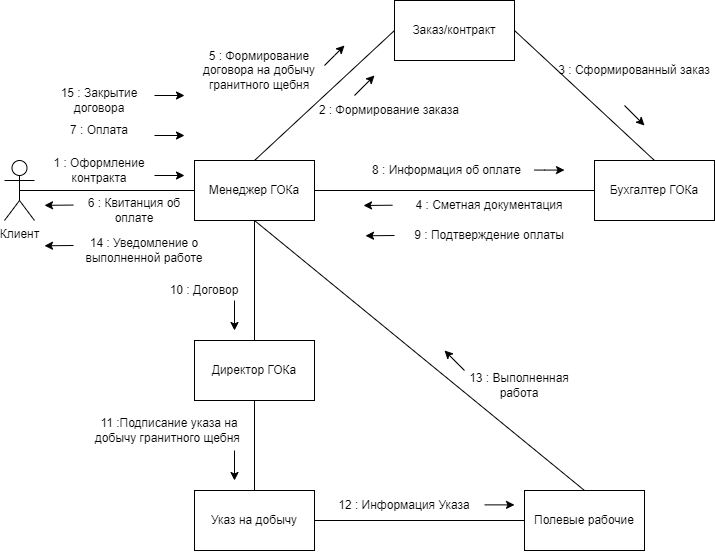

The diagram above was exported from draw.io. Its source (the exported page's mxGraphModel, read from the mxfile embedded in the PNG):
<mxGraphModel dx="707" dy="643" grid="1" gridSize="10" guides="1" tooltips="1" connect="1" arrows="1" fold="1" page="1" pageScale="1" pageWidth="827" pageHeight="1169" math="0" shadow="0">
  <root>
    <mxCell id="0" />
    <mxCell id="1" parent="0" />
    <mxCell id="g2aoBZaZqUjJTRKqKGUw-8" style="rounded=0;orthogonalLoop=1;jettySize=auto;html=1;exitX=0.5;exitY=0.5;exitDx=0;exitDy=0;exitPerimeter=0;entryX=0;entryY=0.5;entryDx=0;entryDy=0;endArrow=none;endFill=0;" edge="1" parent="1" source="g2aoBZaZqUjJTRKqKGUw-1" target="g2aoBZaZqUjJTRKqKGUw-2">
      <mxGeometry relative="1" as="geometry" />
    </mxCell>
    <mxCell id="g2aoBZaZqUjJTRKqKGUw-1" value="Клиент" style="shape=umlActor;verticalLabelPosition=bottom;verticalAlign=top;html=1;outlineConnect=0;" vertex="1" parent="1">
      <mxGeometry x="40" y="195" width="30" height="60" as="geometry" />
    </mxCell>
    <mxCell id="g2aoBZaZqUjJTRKqKGUw-11" style="edgeStyle=none;rounded=0;orthogonalLoop=1;jettySize=auto;html=1;exitX=1;exitY=0.5;exitDx=0;exitDy=0;entryX=0;entryY=0.5;entryDx=0;entryDy=0;endArrow=none;endFill=0;" edge="1" parent="1" source="g2aoBZaZqUjJTRKqKGUw-2" target="g2aoBZaZqUjJTRKqKGUw-4">
      <mxGeometry relative="1" as="geometry" />
    </mxCell>
    <mxCell id="g2aoBZaZqUjJTRKqKGUw-13" style="edgeStyle=none;rounded=0;orthogonalLoop=1;jettySize=auto;html=1;exitX=0.5;exitY=0;exitDx=0;exitDy=0;entryX=0;entryY=0.5;entryDx=0;entryDy=0;endArrow=none;endFill=0;" edge="1" parent="1" source="g2aoBZaZqUjJTRKqKGUw-2" target="g2aoBZaZqUjJTRKqKGUw-5">
      <mxGeometry relative="1" as="geometry" />
    </mxCell>
    <mxCell id="g2aoBZaZqUjJTRKqKGUw-30" style="edgeStyle=none;rounded=0;orthogonalLoop=1;jettySize=auto;html=1;exitX=0.5;exitY=1;exitDx=0;exitDy=0;endArrow=none;endFill=0;" edge="1" parent="1" source="g2aoBZaZqUjJTRKqKGUw-2" target="g2aoBZaZqUjJTRKqKGUw-29">
      <mxGeometry relative="1" as="geometry" />
    </mxCell>
    <mxCell id="g2aoBZaZqUjJTRKqKGUw-2" value="Менеджер ГОКа" style="rounded=0;whiteSpace=wrap;html=1;" vertex="1" parent="1">
      <mxGeometry x="230" y="195" width="120" height="60" as="geometry" />
    </mxCell>
    <mxCell id="g2aoBZaZqUjJTRKqKGUw-3" style="edgeStyle=orthogonalEdgeStyle;rounded=0;orthogonalLoop=1;jettySize=auto;html=1;exitX=0.5;exitY=1;exitDx=0;exitDy=0;" edge="1" parent="1" source="g2aoBZaZqUjJTRKqKGUw-2" target="g2aoBZaZqUjJTRKqKGUw-2">
      <mxGeometry relative="1" as="geometry" />
    </mxCell>
    <mxCell id="g2aoBZaZqUjJTRKqKGUw-12" style="edgeStyle=none;rounded=0;orthogonalLoop=1;jettySize=auto;html=1;exitX=0.5;exitY=0;exitDx=0;exitDy=0;entryX=1;entryY=0.5;entryDx=0;entryDy=0;endArrow=none;endFill=0;" edge="1" parent="1" source="g2aoBZaZqUjJTRKqKGUw-4" target="g2aoBZaZqUjJTRKqKGUw-5">
      <mxGeometry relative="1" as="geometry" />
    </mxCell>
    <mxCell id="g2aoBZaZqUjJTRKqKGUw-4" value="Бухгалтер ГОКа" style="rounded=0;whiteSpace=wrap;html=1;" vertex="1" parent="1">
      <mxGeometry x="630" y="195" width="120" height="60" as="geometry" />
    </mxCell>
    <mxCell id="g2aoBZaZqUjJTRKqKGUw-5" value="Заказ/контракт" style="rounded=0;whiteSpace=wrap;html=1;" vertex="1" parent="1">
      <mxGeometry x="430" y="35" width="120" height="60" as="geometry" />
    </mxCell>
    <mxCell id="g2aoBZaZqUjJTRKqKGUw-9" style="edgeStyle=none;rounded=0;orthogonalLoop=1;jettySize=auto;html=1;exitX=1;exitY=0.5;exitDx=0;exitDy=0;endArrow=none;endFill=0;" edge="1" parent="1" source="g2aoBZaZqUjJTRKqKGUw-2" target="g2aoBZaZqUjJTRKqKGUw-2">
      <mxGeometry relative="1" as="geometry" />
    </mxCell>
    <mxCell id="g2aoBZaZqUjJTRKqKGUw-10" style="edgeStyle=none;rounded=0;orthogonalLoop=1;jettySize=auto;html=1;exitX=0.25;exitY=1;exitDx=0;exitDy=0;endArrow=none;endFill=0;" edge="1" parent="1" source="g2aoBZaZqUjJTRKqKGUw-4" target="g2aoBZaZqUjJTRKqKGUw-4">
      <mxGeometry relative="1" as="geometry" />
    </mxCell>
    <mxCell id="g2aoBZaZqUjJTRKqKGUw-52" style="edgeStyle=none;rounded=0;orthogonalLoop=1;jettySize=auto;html=1;exitX=1;exitY=0.5;exitDx=0;exitDy=0;entryX=0;entryY=0.5;entryDx=0;entryDy=0;endArrow=none;endFill=0;" edge="1" parent="1" source="g2aoBZaZqUjJTRKqKGUw-14" target="g2aoBZaZqUjJTRKqKGUw-15">
      <mxGeometry relative="1" as="geometry" />
    </mxCell>
    <mxCell id="g2aoBZaZqUjJTRKqKGUw-14" value="Указ на добычу" style="rounded=0;whiteSpace=wrap;html=1;" vertex="1" parent="1">
      <mxGeometry x="230" y="525" width="120" height="60" as="geometry" />
    </mxCell>
    <mxCell id="g2aoBZaZqUjJTRKqKGUw-54" style="edgeStyle=none;rounded=0;orthogonalLoop=1;jettySize=auto;html=1;exitX=0.5;exitY=0;exitDx=0;exitDy=0;entryX=0.5;entryY=1;entryDx=0;entryDy=0;endArrow=none;endFill=0;" edge="1" parent="1" source="g2aoBZaZqUjJTRKqKGUw-15" target="g2aoBZaZqUjJTRKqKGUw-2">
      <mxGeometry relative="1" as="geometry" />
    </mxCell>
    <mxCell id="g2aoBZaZqUjJTRKqKGUw-15" value="Полевые рабочие" style="rounded=0;whiteSpace=wrap;html=1;" vertex="1" parent="1">
      <mxGeometry x="560" y="525" width="120" height="60" as="geometry" />
    </mxCell>
    <mxCell id="g2aoBZaZqUjJTRKqKGUw-18" value="" style="endArrow=classic;html=1;rounded=0;" edge="1" parent="1">
      <mxGeometry width="50" height="50" relative="1" as="geometry">
        <mxPoint x="190" y="210" as="sourcePoint" />
        <mxPoint x="220" y="210" as="targetPoint" />
        <Array as="points">
          <mxPoint x="220" y="210" />
        </Array>
      </mxGeometry>
    </mxCell>
    <mxCell id="g2aoBZaZqUjJTRKqKGUw-19" value="1 : Оформление контракта" style="text;html=1;strokeColor=none;fillColor=none;align=center;verticalAlign=middle;whiteSpace=wrap;rounded=0;" vertex="1" parent="1">
      <mxGeometry x="80" y="190" width="110" height="30" as="geometry" />
    </mxCell>
    <mxCell id="g2aoBZaZqUjJTRKqKGUw-20" value="2 : Формирование заказа" style="text;html=1;strokeColor=none;fillColor=none;align=center;verticalAlign=middle;whiteSpace=wrap;rounded=0;" vertex="1" parent="1">
      <mxGeometry x="340" y="130" width="170" height="30" as="geometry" />
    </mxCell>
    <mxCell id="g2aoBZaZqUjJTRKqKGUw-21" value="" style="endArrow=classic;html=1;rounded=0;" edge="1" parent="1">
      <mxGeometry width="50" height="50" relative="1" as="geometry">
        <mxPoint x="390" y="130" as="sourcePoint" />
        <mxPoint x="410" y="110" as="targetPoint" />
      </mxGeometry>
    </mxCell>
    <mxCell id="g2aoBZaZqUjJTRKqKGUw-22" value="4 : Сметная документация" style="text;html=1;strokeColor=none;fillColor=none;align=center;verticalAlign=middle;whiteSpace=wrap;rounded=0;" vertex="1" parent="1">
      <mxGeometry x="440" y="225" width="170" height="30" as="geometry" />
    </mxCell>
    <mxCell id="g2aoBZaZqUjJTRKqKGUw-23" value="" style="endArrow=classic;html=1;rounded=0;" edge="1" parent="1">
      <mxGeometry width="50" height="50" relative="1" as="geometry">
        <mxPoint x="428" y="239.71000000000004" as="sourcePoint" />
        <mxPoint x="399" y="240" as="targetPoint" />
      </mxGeometry>
    </mxCell>
    <mxCell id="g2aoBZaZqUjJTRKqKGUw-24" value="" style="endArrow=classic;html=1;rounded=0;" edge="1" parent="1">
      <mxGeometry width="50" height="50" relative="1" as="geometry">
        <mxPoint x="660" y="140" as="sourcePoint" />
        <mxPoint x="680" y="160" as="targetPoint" />
      </mxGeometry>
    </mxCell>
    <mxCell id="g2aoBZaZqUjJTRKqKGUw-25" value="3 : Сформированный заказ" style="text;html=1;strokeColor=none;fillColor=none;align=center;verticalAlign=middle;whiteSpace=wrap;rounded=0;" vertex="1" parent="1">
      <mxGeometry x="590" y="90" width="160" height="30" as="geometry" />
    </mxCell>
    <mxCell id="g2aoBZaZqUjJTRKqKGUw-26" value="" style="endArrow=classic;html=1;rounded=0;" edge="1" parent="1">
      <mxGeometry width="50" height="50" relative="1" as="geometry">
        <mxPoint x="360" y="100" as="sourcePoint" />
        <mxPoint x="380" y="80" as="targetPoint" />
        <Array as="points">
          <mxPoint x="370" y="90" />
        </Array>
      </mxGeometry>
    </mxCell>
    <mxCell id="g2aoBZaZqUjJTRKqKGUw-27" value="5 : Формирование договора на добычу гранитного щебня" style="text;html=1;strokeColor=none;fillColor=none;align=center;verticalAlign=middle;whiteSpace=wrap;rounded=0;" vertex="1" parent="1">
      <mxGeometry x="220" y="90" width="150" height="30" as="geometry" />
    </mxCell>
    <mxCell id="g2aoBZaZqUjJTRKqKGUw-31" style="edgeStyle=none;rounded=0;orthogonalLoop=1;jettySize=auto;html=1;exitX=0.5;exitY=1;exitDx=0;exitDy=0;entryX=0.5;entryY=0;entryDx=0;entryDy=0;endArrow=none;endFill=0;" edge="1" parent="1" source="g2aoBZaZqUjJTRKqKGUw-29" target="g2aoBZaZqUjJTRKqKGUw-14">
      <mxGeometry relative="1" as="geometry" />
    </mxCell>
    <mxCell id="g2aoBZaZqUjJTRKqKGUw-29" value="Директор ГОКа" style="rounded=0;whiteSpace=wrap;html=1;" vertex="1" parent="1">
      <mxGeometry x="230" y="375" width="120" height="60" as="geometry" />
    </mxCell>
    <mxCell id="g2aoBZaZqUjJTRKqKGUw-32" value="" style="endArrow=classic;html=1;rounded=0;" edge="1" parent="1">
      <mxGeometry width="50" height="50" relative="1" as="geometry">
        <mxPoint x="270" y="335" as="sourcePoint" />
        <mxPoint x="270" y="365" as="targetPoint" />
      </mxGeometry>
    </mxCell>
    <mxCell id="g2aoBZaZqUjJTRKqKGUw-33" value="10 : Договор" style="text;html=1;strokeColor=none;fillColor=none;align=center;verticalAlign=middle;whiteSpace=wrap;rounded=0;" vertex="1" parent="1">
      <mxGeometry x="200" y="310" width="80" height="30" as="geometry" />
    </mxCell>
    <mxCell id="g2aoBZaZqUjJTRKqKGUw-35" value="" style="endArrow=classic;html=1;rounded=0;" edge="1" parent="1">
      <mxGeometry width="50" height="50" relative="1" as="geometry">
        <mxPoint x="109" y="239.55000000000004" as="sourcePoint" />
        <mxPoint x="80" y="239.84" as="targetPoint" />
      </mxGeometry>
    </mxCell>
    <mxCell id="g2aoBZaZqUjJTRKqKGUw-36" value="6 : Квитанция об оплате" style="text;html=1;strokeColor=none;fillColor=none;align=center;verticalAlign=middle;whiteSpace=wrap;rounded=0;" vertex="1" parent="1">
      <mxGeometry x="120" y="230" width="100" height="30" as="geometry" />
    </mxCell>
    <mxCell id="g2aoBZaZqUjJTRKqKGUw-38" value="" style="endArrow=classic;html=1;rounded=0;" edge="1" parent="1">
      <mxGeometry width="50" height="50" relative="1" as="geometry">
        <mxPoint x="190" y="170" as="sourcePoint" />
        <mxPoint x="220" y="170" as="targetPoint" />
        <Array as="points">
          <mxPoint x="220" y="170" />
        </Array>
      </mxGeometry>
    </mxCell>
    <mxCell id="g2aoBZaZqUjJTRKqKGUw-39" value="7 : Оплата" style="text;html=1;strokeColor=none;fillColor=none;align=center;verticalAlign=middle;whiteSpace=wrap;rounded=0;" vertex="1" parent="1">
      <mxGeometry x="80" y="150" width="110" height="30" as="geometry" />
    </mxCell>
    <mxCell id="g2aoBZaZqUjJTRKqKGUw-41" value="" style="endArrow=classic;html=1;rounded=0;" edge="1" parent="1">
      <mxGeometry width="50" height="50" relative="1" as="geometry">
        <mxPoint x="570" y="204.57999999999998" as="sourcePoint" />
        <mxPoint x="600" y="204.57999999999998" as="targetPoint" />
        <Array as="points">
          <mxPoint x="580" y="204.57999999999998" />
          <mxPoint x="600" y="204.57999999999998" />
        </Array>
      </mxGeometry>
    </mxCell>
    <mxCell id="g2aoBZaZqUjJTRKqKGUw-42" value="8 : Информация об оплате" style="text;html=1;strokeColor=none;fillColor=none;align=center;verticalAlign=middle;whiteSpace=wrap;rounded=0;" vertex="1" parent="1">
      <mxGeometry x="395" y="190" width="175" height="30" as="geometry" />
    </mxCell>
    <mxCell id="g2aoBZaZqUjJTRKqKGUw-43" value="" style="endArrow=classic;html=1;rounded=0;" edge="1" parent="1">
      <mxGeometry width="50" height="50" relative="1" as="geometry">
        <mxPoint x="430" y="270.00000000000006" as="sourcePoint" />
        <mxPoint x="401" y="270.29" as="targetPoint" />
      </mxGeometry>
    </mxCell>
    <mxCell id="g2aoBZaZqUjJTRKqKGUw-44" value="9 : Подтверждение оплаты" style="text;html=1;strokeColor=none;fillColor=none;align=center;verticalAlign=middle;whiteSpace=wrap;rounded=0;" vertex="1" parent="1">
      <mxGeometry x="440" y="255" width="170" height="30" as="geometry" />
    </mxCell>
    <mxCell id="g2aoBZaZqUjJTRKqKGUw-46" value="" style="endArrow=classic;html=1;rounded=0;" edge="1" parent="1">
      <mxGeometry width="50" height="50" relative="1" as="geometry">
        <mxPoint x="270" y="485" as="sourcePoint" />
        <mxPoint x="270" y="515" as="targetPoint" />
      </mxGeometry>
    </mxCell>
    <mxCell id="g2aoBZaZqUjJTRKqKGUw-47" value="11 :Подписание указа на добычу гранитного щебня&amp;nbsp;" style="text;html=1;strokeColor=none;fillColor=none;align=center;verticalAlign=middle;whiteSpace=wrap;rounded=0;" vertex="1" parent="1">
      <mxGeometry x="120" y="450" width="170" height="30" as="geometry" />
    </mxCell>
    <mxCell id="g2aoBZaZqUjJTRKqKGUw-49" value="12 : Информация Указа" style="text;html=1;strokeColor=none;fillColor=none;align=center;verticalAlign=middle;whiteSpace=wrap;rounded=0;" vertex="1" parent="1">
      <mxGeometry x="370" y="525" width="140" height="30" as="geometry" />
    </mxCell>
    <mxCell id="g2aoBZaZqUjJTRKqKGUw-51" value="13 : Выполненная работа" style="text;html=1;strokeColor=none;fillColor=none;align=center;verticalAlign=middle;whiteSpace=wrap;rounded=0;" vertex="1" parent="1">
      <mxGeometry x="500" y="405" width="110" height="30" as="geometry" />
    </mxCell>
    <mxCell id="g2aoBZaZqUjJTRKqKGUw-53" value="" style="endArrow=classic;html=1;rounded=0;" edge="1" parent="1">
      <mxGeometry width="50" height="50" relative="1" as="geometry">
        <mxPoint x="520" y="539.38" as="sourcePoint" />
        <mxPoint x="550" y="539.38" as="targetPoint" />
        <Array as="points">
          <mxPoint x="550" y="539.38" />
        </Array>
      </mxGeometry>
    </mxCell>
    <mxCell id="g2aoBZaZqUjJTRKqKGUw-55" value="" style="endArrow=classic;html=1;rounded=0;" edge="1" parent="1">
      <mxGeometry width="50" height="50" relative="1" as="geometry">
        <mxPoint x="500" y="405" as="sourcePoint" />
        <mxPoint x="480" y="385" as="targetPoint" />
      </mxGeometry>
    </mxCell>
    <mxCell id="g2aoBZaZqUjJTRKqKGUw-56" value="" style="endArrow=classic;html=1;rounded=0;" edge="1" parent="1">
      <mxGeometry width="50" height="50" relative="1" as="geometry">
        <mxPoint x="109" y="280.00000000000006" as="sourcePoint" />
        <mxPoint x="80" y="280.29" as="targetPoint" />
      </mxGeometry>
    </mxCell>
    <mxCell id="g2aoBZaZqUjJTRKqKGUw-57" value="14 : Уведомление о выполненной работе" style="text;html=1;strokeColor=none;fillColor=none;align=center;verticalAlign=middle;whiteSpace=wrap;rounded=0;" vertex="1" parent="1">
      <mxGeometry x="110" y="270" width="140" height="30" as="geometry" />
    </mxCell>
    <mxCell id="g2aoBZaZqUjJTRKqKGUw-59" value="" style="endArrow=classic;html=1;rounded=0;" edge="1" parent="1">
      <mxGeometry width="50" height="50" relative="1" as="geometry">
        <mxPoint x="190" y="130.00000000000003" as="sourcePoint" />
        <mxPoint x="220" y="130.00000000000003" as="targetPoint" />
        <Array as="points">
          <mxPoint x="220" y="130.00000000000003" />
        </Array>
      </mxGeometry>
    </mxCell>
    <mxCell id="g2aoBZaZqUjJTRKqKGUw-62" value="15 : Закрытие договора" style="text;html=1;strokeColor=none;fillColor=none;align=center;verticalAlign=middle;whiteSpace=wrap;rounded=0;" vertex="1" parent="1">
      <mxGeometry x="80" y="120" width="110" height="30" as="geometry" />
    </mxCell>
  </root>
</mxGraphModel>